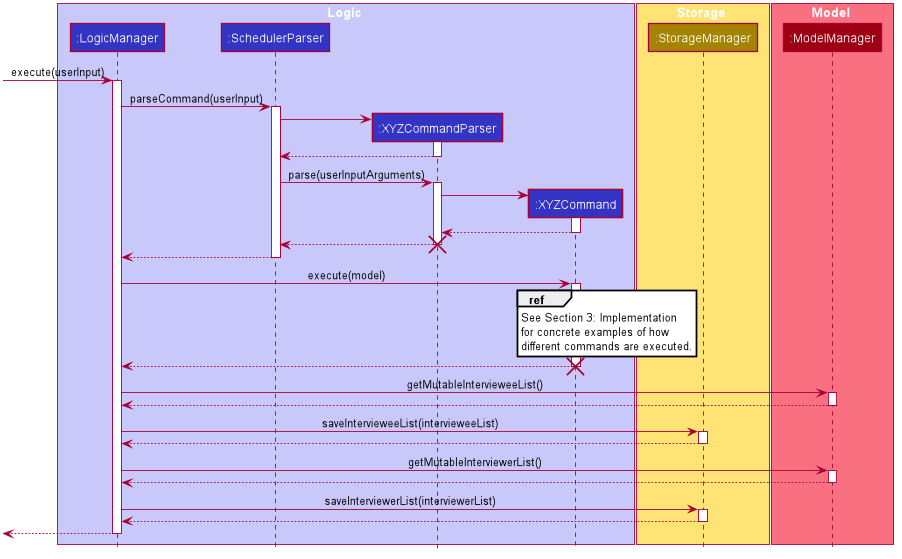

The diagram above was rendered by PlantUML. Its source (embedded in the PNG):
@startuml








skinparam BackgroundColor #FFFFFFF

skinparam Shadowing false

skinparam Class {
    FontColor #FFFFFF
    BorderThickness 1
    BorderColor #FFFFFF
    StereotypeFontColor #FFFFFF
    FontName Arial
    AttributeFontColor #FFFFFF
}

skinparam Actor {
    BorderColor #000000
    Color #000000
    FontName Arial
}

skinparam Sequence {
    MessageAlign center
    BoxFontSize 15
    BoxPadding 0
    BoxFontColor #FFFFFF
    FontName Arial
}

skinparam Participant {
    FontColor #FFFFFFF
    Padding 20
}

skinparam MinClassWidth 50
skinparam ParticipantPadding 10
skinparam Shadowing false
skinparam DefaultTextAlignment center
skinparam packageStyle Rectangle

hide footbox
hide members
hide circle

box Logic #C8C8FA
participant ":LogicManager" as LogicManager #3333C4
participant ":SchedulerParser" as SchedulerParser #3333C4
participant ":XYZCommandParser" as XYZCommandParser #3333C4
participant ":XYZCommand" as XYZCommand #3333C4
end box

box Storage #FFE374
participant ":StorageManager" as StorageManager #A38300
end box

box Model #F97181
participant ":ModelManager" as ModelManager #9D0012
end box

[-> LogicManager : execute(userInput)
activate LogicManager

LogicManager -> SchedulerParser: parseCommand(userInput)
activate SchedulerParser

create XYZCommandParser
SchedulerParser -> XYZCommandParser
activate XYZCommandParser

XYZCommandParser --> SchedulerParser
deactivate XYZCommandParser

SchedulerParser -> XYZCommandParser: parse(userInputArguments)
activate XYZCommandParser

create XYZCommand
XYZCommandParser -> XYZCommand
activate XYZCommand

XYZCommand --> XYZCommandParser
deactivate XYZCommand

XYZCommandParser --> SchedulerParser
deactivate XYZCommandParser

destroy XYZCommandParser

SchedulerParser --> LogicManager
deactivate SchedulerParser

LogicManager -> XYZCommand: execute(model)
activate XYZCommand

ref over XYZCommand: See Section 3: Implementation\nfor concrete examples of how\ndifferent commands are executed.

XYZCommand --> LogicManager
deactivate XYZCommand

destroy XYZCommand

LogicManager -> ModelManager: getMutableIntervieweeList()
activate ModelManager

ModelManager --> LogicManager
deactivate ModelManager

LogicManager -> StorageManager: saveIntervieweeList(intervieweeList)
activate StorageManager

StorageManager --> LogicManager
deactivate StorageManager

LogicManager -> ModelManager: getMutableInterviewerList()
activate ModelManager

ModelManager --> LogicManager
deactivate ModelManager

LogicManager -> StorageManager: saveInterviewerList(interviewerList)
activate StorageManager

StorageManager --> LogicManager
deactivate StorageManager

[<--LogicManager
deactivate LogicManager



@enduml